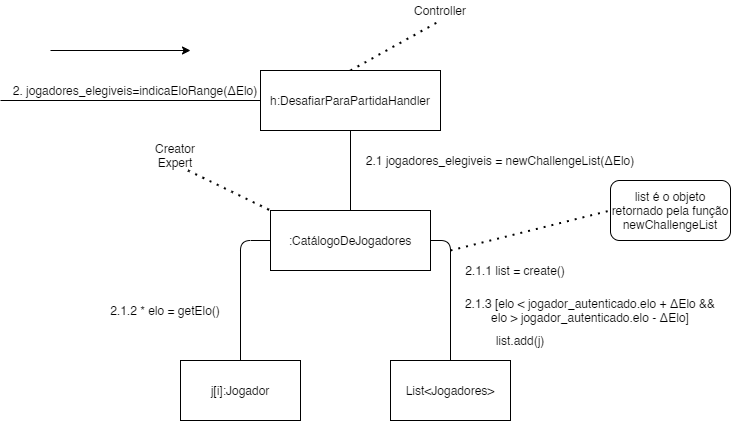

The diagram above was exported from draw.io. Its source (the exported page's mxGraphModel, read from the mxfile embedded in the PNG):
<mxGraphModel dx="1422" dy="705" grid="1" gridSize="10" guides="1" tooltips="1" connect="1" arrows="1" fold="1" page="1" pageScale="1" pageWidth="827" pageHeight="1169" math="0" shadow="0">
  <root>
    <mxCell id="vaqzApwiThxz4BZDiq1B-0" />
    <mxCell id="vaqzApwiThxz4BZDiq1B-1" parent="vaqzApwiThxz4BZDiq1B-0" />
    <mxCell id="zgbS0OakWaScMNj2gCri-0" value="h:DesafiarParaPartidaHandler" style="rounded=0;whiteSpace=wrap;html=1;" vertex="1" parent="vaqzApwiThxz4BZDiq1B-1">
      <mxGeometry x="270" y="80" width="180" height="60" as="geometry" />
    </mxCell>
    <mxCell id="zgbS0OakWaScMNj2gCri-1" value="" style="endArrow=none;html=1;entryX=0;entryY=0.5;entryDx=0;entryDy=0;" edge="1" parent="vaqzApwiThxz4BZDiq1B-1" target="zgbS0OakWaScMNj2gCri-0">
      <mxGeometry width="50" height="50" relative="1" as="geometry">
        <mxPoint x="10" y="110" as="sourcePoint" />
        <mxPoint x="560" y="370" as="targetPoint" />
      </mxGeometry>
    </mxCell>
    <mxCell id="yol7vpNapQ59SUelSjsZ-2" value="2. jogadores_elegiveis=indicaEloRange(ΔElo)" style="text;html=1;strokeColor=none;fillColor=none;align=center;verticalAlign=middle;whiteSpace=wrap;rounded=0;" vertex="1" parent="vaqzApwiThxz4BZDiq1B-1">
      <mxGeometry x="20" y="90" width="250" height="20" as="geometry" />
    </mxCell>
    <mxCell id="yol7vpNapQ59SUelSjsZ-4" value="" style="endArrow=classic;html=1;" edge="1" parent="vaqzApwiThxz4BZDiq1B-1">
      <mxGeometry width="50" height="50" relative="1" as="geometry">
        <mxPoint x="60" y="60" as="sourcePoint" />
        <mxPoint x="200" y="60" as="targetPoint" />
      </mxGeometry>
    </mxCell>
    <mxCell id="_I57slzcmIFwWhwMl-8X-0" value="Controller" style="text;html=1;strokeColor=none;fillColor=none;align=center;verticalAlign=middle;whiteSpace=wrap;rounded=0;" vertex="1" parent="vaqzApwiThxz4BZDiq1B-1">
      <mxGeometry x="430" y="10" width="40" height="20" as="geometry" />
    </mxCell>
    <mxCell id="Un9LyRlE8DH3OZCW1j7_-0" value="" style="endArrow=none;dashed=1;html=1;dashPattern=1 3;strokeWidth=2;entryX=0.5;entryY=1;entryDx=0;entryDy=0;exitX=0.5;exitY=0;exitDx=0;exitDy=0;" edge="1" parent="vaqzApwiThxz4BZDiq1B-1" source="zgbS0OakWaScMNj2gCri-0" target="_I57slzcmIFwWhwMl-8X-0">
      <mxGeometry width="50" height="50" relative="1" as="geometry">
        <mxPoint x="510" y="120" as="sourcePoint" />
        <mxPoint x="560" y="70" as="targetPoint" />
      </mxGeometry>
    </mxCell>
    <mxCell id="Un9LyRlE8DH3OZCW1j7_-1" value=":CatálogoDeJogadores" style="rounded=0;whiteSpace=wrap;html=1;" vertex="1" parent="vaqzApwiThxz4BZDiq1B-1">
      <mxGeometry x="280" y="220" width="160" height="60" as="geometry" />
    </mxCell>
    <mxCell id="KT3aZQydB9tJJJrkge-t-0" value="List&amp;lt;Jogadores&amp;gt;" style="rounded=0;whiteSpace=wrap;html=1;" vertex="1" parent="vaqzApwiThxz4BZDiq1B-1">
      <mxGeometry x="400" y="370" width="120" height="60" as="geometry" />
    </mxCell>
    <mxCell id="cNtQDluFKvH-VVNaZAZM-0" value="" style="endArrow=none;html=1;entryX=0.5;entryY=1;entryDx=0;entryDy=0;exitX=0.5;exitY=0;exitDx=0;exitDy=0;" edge="1" parent="vaqzApwiThxz4BZDiq1B-1" source="Un9LyRlE8DH3OZCW1j7_-1" target="zgbS0OakWaScMNj2gCri-0">
      <mxGeometry width="50" height="50" relative="1" as="geometry">
        <mxPoint x="510" y="320" as="sourcePoint" />
        <mxPoint x="560" y="270" as="targetPoint" />
      </mxGeometry>
    </mxCell>
    <mxCell id="ZwSJwKkYCDlgoWmXP7sN-0" value="2.1 jogadores_elegiveis = newChallengeList(ΔElo)" style="text;html=1;strokeColor=none;fillColor=none;align=center;verticalAlign=middle;whiteSpace=wrap;rounded=0;" vertex="1" parent="vaqzApwiThxz4BZDiq1B-1">
      <mxGeometry x="370" y="160" width="280" height="20" as="geometry" />
    </mxCell>
    <mxCell id="ZwSJwKkYCDlgoWmXP7sN-1" value="j[i]:Jogador" style="rounded=0;whiteSpace=wrap;html=1;" vertex="1" parent="vaqzApwiThxz4BZDiq1B-1">
      <mxGeometry x="190" y="370" width="120" height="60" as="geometry" />
    </mxCell>
    <mxCell id="ZwSJwKkYCDlgoWmXP7sN-2" value="" style="endArrow=none;html=1;entryX=1;entryY=0.5;entryDx=0;entryDy=0;exitX=0.5;exitY=0;exitDx=0;exitDy=0;" edge="1" parent="vaqzApwiThxz4BZDiq1B-1" source="KT3aZQydB9tJJJrkge-t-0" target="Un9LyRlE8DH3OZCW1j7_-1">
      <mxGeometry width="50" height="50" relative="1" as="geometry">
        <mxPoint x="510" y="290" as="sourcePoint" />
        <mxPoint x="560" y="240" as="targetPoint" />
        <Array as="points">
          <mxPoint x="460" y="250" />
        </Array>
      </mxGeometry>
    </mxCell>
    <mxCell id="ZwSJwKkYCDlgoWmXP7sN-3" value="2.1.1 list = create()" style="text;html=1;strokeColor=none;fillColor=none;align=center;verticalAlign=middle;whiteSpace=wrap;rounded=0;" vertex="1" parent="vaqzApwiThxz4BZDiq1B-1">
      <mxGeometry x="470" y="270" width="110" height="20" as="geometry" />
    </mxCell>
    <mxCell id="PKAggvLgWDFpG1A-pZix-3" value="" style="endArrow=none;dashed=1;html=1;dashPattern=1 3;strokeWidth=2;entryX=0;entryY=0;entryDx=0;entryDy=0;exitX=0.75;exitY=1;exitDx=0;exitDy=0;" edge="1" parent="vaqzApwiThxz4BZDiq1B-1" source="PKAggvLgWDFpG1A-pZix-4" target="Un9LyRlE8DH3OZCW1j7_-1">
      <mxGeometry width="50" height="50" relative="1" as="geometry">
        <mxPoint x="200" y="180" as="sourcePoint" />
        <mxPoint x="560" y="220" as="targetPoint" />
      </mxGeometry>
    </mxCell>
    <mxCell id="PKAggvLgWDFpG1A-pZix-4" value="Creator&lt;br&gt;Expert" style="text;html=1;strokeColor=none;fillColor=none;align=center;verticalAlign=middle;whiteSpace=wrap;rounded=0;" vertex="1" parent="vaqzApwiThxz4BZDiq1B-1">
      <mxGeometry x="160" y="150" width="50" height="30" as="geometry" />
    </mxCell>
    <mxCell id="PKAggvLgWDFpG1A-pZix-5" value="" style="endArrow=none;html=1;entryX=0;entryY=0.5;entryDx=0;entryDy=0;exitX=0.5;exitY=0;exitDx=0;exitDy=0;" edge="1" parent="vaqzApwiThxz4BZDiq1B-1" source="ZwSJwKkYCDlgoWmXP7sN-1" target="Un9LyRlE8DH3OZCW1j7_-1">
      <mxGeometry width="50" height="50" relative="1" as="geometry">
        <mxPoint x="510" y="270" as="sourcePoint" />
        <mxPoint x="560" y="220" as="targetPoint" />
        <Array as="points">
          <mxPoint x="250" y="250" />
        </Array>
      </mxGeometry>
    </mxCell>
    <mxCell id="PKAggvLgWDFpG1A-pZix-6" value="2.1.2 * elo = getElo()" style="text;html=1;strokeColor=none;fillColor=none;align=center;verticalAlign=middle;whiteSpace=wrap;rounded=0;" vertex="1" parent="vaqzApwiThxz4BZDiq1B-1">
      <mxGeometry x="100" y="310" width="150" height="20" as="geometry" />
    </mxCell>
    <mxCell id="PKAggvLgWDFpG1A-pZix-7" value="2.1.3 [elo &amp;lt; jogador_autenticado.elo + ΔElo &amp;amp;&amp;amp; elo &amp;gt; jogador_autenticado.elo - ΔElo]" style="text;html=1;strokeColor=none;fillColor=none;align=center;verticalAlign=middle;whiteSpace=wrap;rounded=0;" vertex="1" parent="vaqzApwiThxz4BZDiq1B-1">
      <mxGeometry x="470" y="310" width="260" height="20" as="geometry" />
    </mxCell>
    <mxCell id="PKAggvLgWDFpG1A-pZix-9" value="list.add(j)" style="text;html=1;strokeColor=none;fillColor=none;align=center;verticalAlign=middle;whiteSpace=wrap;rounded=0;" vertex="1" parent="vaqzApwiThxz4BZDiq1B-1">
      <mxGeometry x="490" y="340" width="80" height="20" as="geometry" />
    </mxCell>
    <mxCell id="PKAggvLgWDFpG1A-pZix-10" value="list é o objeto retornado pela função newChallengeList" style="rounded=1;whiteSpace=wrap;html=1;" vertex="1" parent="vaqzApwiThxz4BZDiq1B-1">
      <mxGeometry x="620" y="190" width="120" height="60" as="geometry" />
    </mxCell>
    <mxCell id="PKAggvLgWDFpG1A-pZix-11" value="" style="endArrow=none;dashed=1;html=1;dashPattern=1 3;strokeWidth=2;entryX=0;entryY=0.5;entryDx=0;entryDy=0;" edge="1" parent="vaqzApwiThxz4BZDiq1B-1" target="PKAggvLgWDFpG1A-pZix-10">
      <mxGeometry width="50" height="50" relative="1" as="geometry">
        <mxPoint x="460" y="260" as="sourcePoint" />
        <mxPoint x="560" y="250" as="targetPoint" />
      </mxGeometry>
    </mxCell>
  </root>
</mxGraphModel>